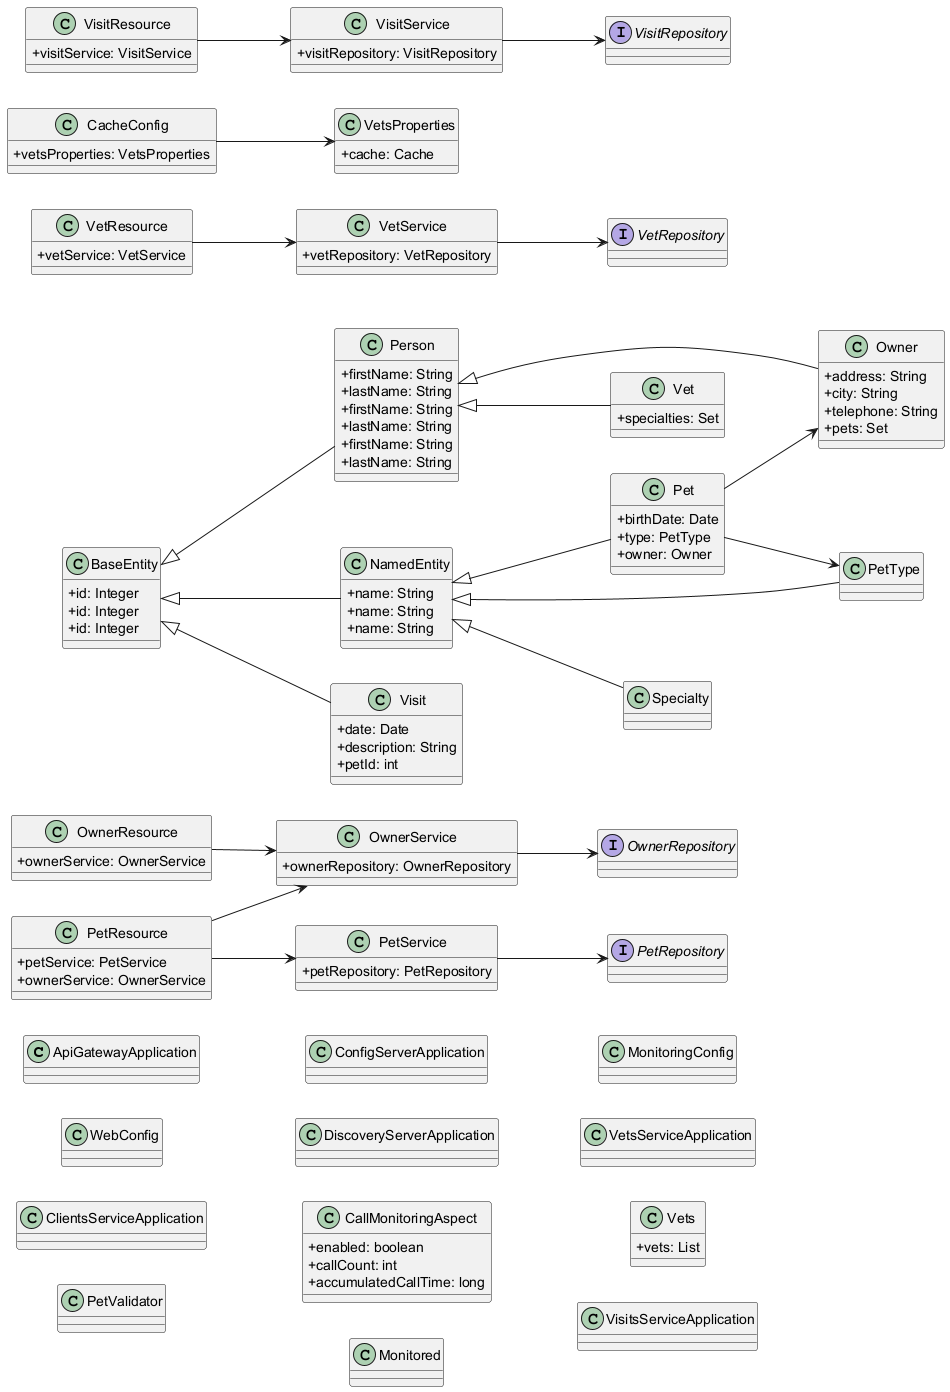

The diagram above was rendered by PlantUML. Its source (embedded in the PNG):
@startuml
skinparam classAttributeIconSize 0
left to right direction
class ApiGatewayApplication {
}
class WebConfig {
}
class ClientsServiceApplication {
}
class OwnerService {
  + ownerRepository: OwnerRepository
}
class PetService {
  + petRepository: PetRepository
}
class OwnerResource {
  + ownerService: OwnerService
}
class PetResource {
  + petService: PetService
  + ownerService: OwnerService
}
class PetValidator {
}
class Person {
  + firstName: String
  + lastName: String
}
class Owner {
  + address: String
  + city: String
  + telephone: String
  + pets: Set
}
interface OwnerRepository {
}
class Pet {
  + birthDate: Date
  + type: PetType
  + owner: Owner
}
interface PetRepository {
}
class PetType {
}
class BaseEntity {
  + id: Integer
}
class NamedEntity {
  + name: String
}
class ConfigServerApplication {
}
class DiscoveryServerApplication {
}
class CallMonitoringAspect {
  + enabled: boolean
  + callCount: int
  + accumulatedCallTime: long
}
class Monitored {
}
class MonitoringConfig {
}
class VetsServiceApplication {
}
class VetService {
  + vetRepository: VetRepository
}
class Person {
  + firstName: String
  + lastName: String
}
class Specialty {
}
class Vet {
  + specialties: Set
}
interface VetRepository {
}
class Vets {
  + vets: List
}
class CacheConfig {
  + vetsProperties: VetsProperties
}
class VetsProperties {
  + cache: Cache
}
class BaseEntity {
  + id: Integer
}
class NamedEntity {
  + name: String
}
class VetResource {
  + vetService: VetService
}
class VisitsServiceApplication {
}
class VisitService {
  + visitRepository: VisitRepository
}
class VisitResource {
  + visitService: VisitService
}
class Visit {
  + date: Date
  + description: String
  + petId: int
}
interface VisitRepository {
}
class Person {
  + firstName: String
  + lastName: String
}
class BaseEntity {
  + id: Integer
}
class NamedEntity {
  + name: String
}
BaseEntity <|-- NamedEntity
BaseEntity <|-- Person
BaseEntity <|-- Visit
CacheConfig --> VetsProperties
NamedEntity <|-- Pet
NamedEntity <|-- PetType
NamedEntity <|-- Specialty
OwnerResource --> OwnerService
OwnerService --> OwnerRepository
Person <|-- Owner
Person <|-- Vet
Pet --> Owner
Pet --> PetType
PetResource --> OwnerService
PetResource --> PetService
PetService --> PetRepository
VetResource --> VetService
VetService --> VetRepository
VisitResource --> VisitService
VisitService --> VisitRepository
@enduml